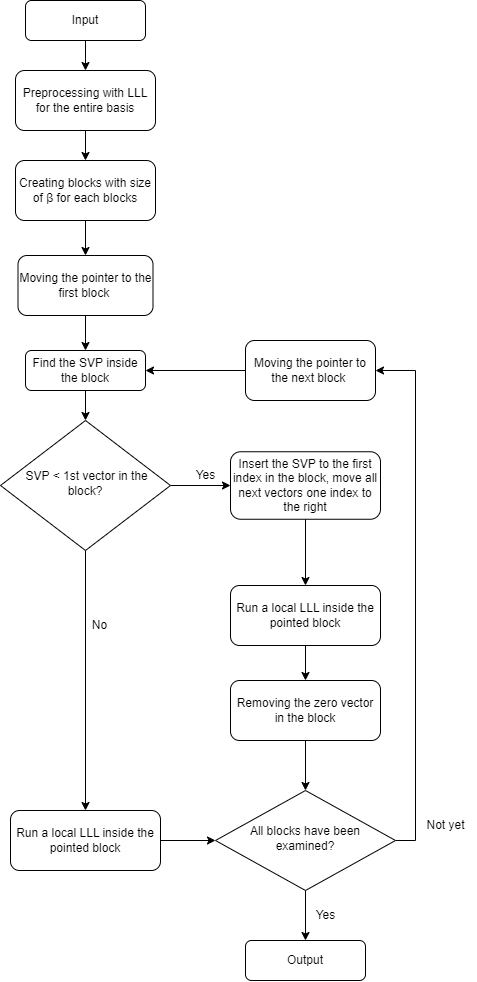

The diagram above was exported from draw.io. Its source (the exported page's mxGraphModel, read from the mxfile embedded in the PNG):
<mxGraphModel dx="1227" dy="564" grid="1" gridSize="10" guides="1" tooltips="1" connect="1" arrows="1" fold="1" page="1" pageScale="1" pageWidth="827" pageHeight="1169" math="0" shadow="0">
  <root>
    <mxCell id="WIyWlLk6GJQsqaUBKTNV-0" />
    <mxCell id="WIyWlLk6GJQsqaUBKTNV-1" parent="WIyWlLk6GJQsqaUBKTNV-0" />
    <mxCell id="VeCn5YhmFHAxRdDUgeJR-8" style="edgeStyle=orthogonalEdgeStyle;rounded=0;orthogonalLoop=1;jettySize=auto;html=1;exitX=0.5;exitY=1;exitDx=0;exitDy=0;" edge="1" parent="WIyWlLk6GJQsqaUBKTNV-1" source="WIyWlLk6GJQsqaUBKTNV-3" target="VeCn5YhmFHAxRdDUgeJR-0">
      <mxGeometry relative="1" as="geometry" />
    </mxCell>
    <mxCell id="WIyWlLk6GJQsqaUBKTNV-3" value="Input" style="rounded=1;whiteSpace=wrap;html=1;fontSize=12;glass=0;strokeWidth=1;shadow=0;" parent="WIyWlLk6GJQsqaUBKTNV-1" vertex="1">
      <mxGeometry x="320" width="120" height="40" as="geometry" />
    </mxCell>
    <mxCell id="VeCn5YhmFHAxRdDUgeJR-24" style="edgeStyle=orthogonalEdgeStyle;rounded=0;orthogonalLoop=1;jettySize=auto;html=1;exitX=1;exitY=0.5;exitDx=0;exitDy=0;entryX=1;entryY=0.5;entryDx=0;entryDy=0;" edge="1" parent="WIyWlLk6GJQsqaUBKTNV-1" source="WIyWlLk6GJQsqaUBKTNV-6" target="VeCn5YhmFHAxRdDUgeJR-7">
      <mxGeometry relative="1" as="geometry" />
    </mxCell>
    <mxCell id="VeCn5YhmFHAxRdDUgeJR-28" style="edgeStyle=orthogonalEdgeStyle;rounded=0;orthogonalLoop=1;jettySize=auto;html=1;exitX=0.5;exitY=1;exitDx=0;exitDy=0;entryX=0.5;entryY=0;entryDx=0;entryDy=0;" edge="1" parent="WIyWlLk6GJQsqaUBKTNV-1" source="WIyWlLk6GJQsqaUBKTNV-6" target="VeCn5YhmFHAxRdDUgeJR-2">
      <mxGeometry relative="1" as="geometry" />
    </mxCell>
    <mxCell id="WIyWlLk6GJQsqaUBKTNV-6" value="All blocks have been examined?" style="rhombus;whiteSpace=wrap;html=1;shadow=0;fontFamily=Helvetica;fontSize=12;align=center;strokeWidth=1;spacing=6;spacingTop=-4;" parent="WIyWlLk6GJQsqaUBKTNV-1" vertex="1">
      <mxGeometry x="510" y="790" width="180" height="100" as="geometry" />
    </mxCell>
    <mxCell id="VeCn5YhmFHAxRdDUgeJR-26" style="edgeStyle=orthogonalEdgeStyle;rounded=0;orthogonalLoop=1;jettySize=auto;html=1;exitX=0.5;exitY=1;exitDx=0;exitDy=0;entryX=0.5;entryY=0;entryDx=0;entryDy=0;" edge="1" parent="WIyWlLk6GJQsqaUBKTNV-1" source="WIyWlLk6GJQsqaUBKTNV-7" target="WIyWlLk6GJQsqaUBKTNV-11">
      <mxGeometry relative="1" as="geometry" />
    </mxCell>
    <mxCell id="WIyWlLk6GJQsqaUBKTNV-7" value="Insert the SVP to the first index in the block, move all next vectors one index to the right" style="rounded=1;whiteSpace=wrap;html=1;fontSize=12;glass=0;strokeWidth=1;shadow=0;" parent="WIyWlLk6GJQsqaUBKTNV-1" vertex="1">
      <mxGeometry x="525" y="451.25" width="150" height="67.5" as="geometry" />
    </mxCell>
    <mxCell id="VeCn5YhmFHAxRdDUgeJR-16" style="edgeStyle=orthogonalEdgeStyle;rounded=0;orthogonalLoop=1;jettySize=auto;html=1;exitX=0.5;exitY=1;exitDx=0;exitDy=0;" edge="1" parent="WIyWlLk6GJQsqaUBKTNV-1" source="WIyWlLk6GJQsqaUBKTNV-10" target="VeCn5YhmFHAxRdDUgeJR-20">
      <mxGeometry relative="1" as="geometry">
        <mxPoint x="380" y="600" as="targetPoint" />
      </mxGeometry>
    </mxCell>
    <mxCell id="VeCn5YhmFHAxRdDUgeJR-18" style="edgeStyle=orthogonalEdgeStyle;rounded=0;orthogonalLoop=1;jettySize=auto;html=1;exitX=1;exitY=0.5;exitDx=0;exitDy=0;entryX=0;entryY=0.5;entryDx=0;entryDy=0;" edge="1" parent="WIyWlLk6GJQsqaUBKTNV-1" source="WIyWlLk6GJQsqaUBKTNV-10" target="WIyWlLk6GJQsqaUBKTNV-7">
      <mxGeometry relative="1" as="geometry">
        <mxPoint x="510" y="520" as="targetPoint" />
        <Array as="points" />
      </mxGeometry>
    </mxCell>
    <mxCell id="WIyWlLk6GJQsqaUBKTNV-10" value="&amp;nbsp;SVP &amp;lt; 1st vector in the block?" style="rhombus;whiteSpace=wrap;html=1;shadow=0;fontFamily=Helvetica;fontSize=12;align=center;strokeWidth=1;spacing=6;spacingTop=-4;" parent="WIyWlLk6GJQsqaUBKTNV-1" vertex="1">
      <mxGeometry x="295" y="420" width="170" height="130" as="geometry" />
    </mxCell>
    <mxCell id="VeCn5YhmFHAxRdDUgeJR-27" style="edgeStyle=orthogonalEdgeStyle;rounded=0;orthogonalLoop=1;jettySize=auto;html=1;exitX=0.5;exitY=1;exitDx=0;exitDy=0;entryX=0.5;entryY=0;entryDx=0;entryDy=0;" edge="1" parent="WIyWlLk6GJQsqaUBKTNV-1" source="WIyWlLk6GJQsqaUBKTNV-11" target="WIyWlLk6GJQsqaUBKTNV-12">
      <mxGeometry relative="1" as="geometry" />
    </mxCell>
    <mxCell id="WIyWlLk6GJQsqaUBKTNV-11" value="Run a local LLL inside the pointed block" style="rounded=1;whiteSpace=wrap;html=1;fontSize=12;glass=0;strokeWidth=1;shadow=0;" parent="WIyWlLk6GJQsqaUBKTNV-1" vertex="1">
      <mxGeometry x="525" y="585" width="150" height="60" as="geometry" />
    </mxCell>
    <mxCell id="VeCn5YhmFHAxRdDUgeJR-23" style="edgeStyle=orthogonalEdgeStyle;rounded=0;orthogonalLoop=1;jettySize=auto;html=1;exitX=0.5;exitY=1;exitDx=0;exitDy=0;entryX=0.5;entryY=0;entryDx=0;entryDy=0;" edge="1" parent="WIyWlLk6GJQsqaUBKTNV-1" source="WIyWlLk6GJQsqaUBKTNV-12" target="WIyWlLk6GJQsqaUBKTNV-6">
      <mxGeometry relative="1" as="geometry" />
    </mxCell>
    <mxCell id="WIyWlLk6GJQsqaUBKTNV-12" value="Removing the zero vector in the block" style="rounded=1;whiteSpace=wrap;html=1;fontSize=12;glass=0;strokeWidth=1;shadow=0;" parent="WIyWlLk6GJQsqaUBKTNV-1" vertex="1">
      <mxGeometry x="525" y="680" width="150" height="60" as="geometry" />
    </mxCell>
    <mxCell id="VeCn5YhmFHAxRdDUgeJR-9" style="edgeStyle=orthogonalEdgeStyle;rounded=0;orthogonalLoop=1;jettySize=auto;html=1;exitX=0.5;exitY=1;exitDx=0;exitDy=0;entryX=0.5;entryY=0;entryDx=0;entryDy=0;" edge="1" parent="WIyWlLk6GJQsqaUBKTNV-1" source="VeCn5YhmFHAxRdDUgeJR-0" target="VeCn5YhmFHAxRdDUgeJR-1">
      <mxGeometry relative="1" as="geometry" />
    </mxCell>
    <mxCell id="VeCn5YhmFHAxRdDUgeJR-0" value="Preprocessing with LLL for the entire basis" style="rounded=1;whiteSpace=wrap;html=1;fontSize=12;glass=0;strokeWidth=1;shadow=0;" vertex="1" parent="WIyWlLk6GJQsqaUBKTNV-1">
      <mxGeometry x="310" y="70" width="140" height="60" as="geometry" />
    </mxCell>
    <mxCell id="VeCn5YhmFHAxRdDUgeJR-13" style="edgeStyle=orthogonalEdgeStyle;rounded=0;orthogonalLoop=1;jettySize=auto;html=1;exitX=0.5;exitY=1;exitDx=0;exitDy=0;" edge="1" parent="WIyWlLk6GJQsqaUBKTNV-1" source="VeCn5YhmFHAxRdDUgeJR-1" target="VeCn5YhmFHAxRdDUgeJR-12">
      <mxGeometry relative="1" as="geometry" />
    </mxCell>
    <mxCell id="VeCn5YhmFHAxRdDUgeJR-1" value="Creating blocks with size of&amp;nbsp;β for each blocks" style="rounded=1;whiteSpace=wrap;html=1;fontSize=12;glass=0;strokeWidth=1;shadow=0;" vertex="1" parent="WIyWlLk6GJQsqaUBKTNV-1">
      <mxGeometry x="310" y="160" width="140" height="60" as="geometry" />
    </mxCell>
    <mxCell id="VeCn5YhmFHAxRdDUgeJR-2" value="Output" style="rounded=1;whiteSpace=wrap;html=1;fontSize=12;glass=0;strokeWidth=1;shadow=0;" vertex="1" parent="WIyWlLk6GJQsqaUBKTNV-1">
      <mxGeometry x="540" y="940" width="120" height="40" as="geometry" />
    </mxCell>
    <mxCell id="VeCn5YhmFHAxRdDUgeJR-15" style="edgeStyle=orthogonalEdgeStyle;rounded=0;orthogonalLoop=1;jettySize=auto;html=1;exitX=0.5;exitY=1;exitDx=0;exitDy=0;entryX=0.5;entryY=0;entryDx=0;entryDy=0;" edge="1" parent="WIyWlLk6GJQsqaUBKTNV-1" source="VeCn5YhmFHAxRdDUgeJR-3" target="WIyWlLk6GJQsqaUBKTNV-10">
      <mxGeometry relative="1" as="geometry" />
    </mxCell>
    <mxCell id="VeCn5YhmFHAxRdDUgeJR-3" value="Find the SVP inside the block" style="rounded=1;whiteSpace=wrap;html=1;fontSize=12;glass=0;strokeWidth=1;shadow=0;" vertex="1" parent="WIyWlLk6GJQsqaUBKTNV-1">
      <mxGeometry x="320" y="350" width="120" height="40" as="geometry" />
    </mxCell>
    <mxCell id="VeCn5YhmFHAxRdDUgeJR-6" value="Not yet" style="text;html=1;align=center;verticalAlign=middle;resizable=0;points=[];autosize=1;strokeColor=none;fillColor=none;" vertex="1" parent="WIyWlLk6GJQsqaUBKTNV-1">
      <mxGeometry x="710" y="810" width="60" height="30" as="geometry" />
    </mxCell>
    <mxCell id="VeCn5YhmFHAxRdDUgeJR-25" style="edgeStyle=orthogonalEdgeStyle;rounded=0;orthogonalLoop=1;jettySize=auto;html=1;exitX=0;exitY=0.5;exitDx=0;exitDy=0;" edge="1" parent="WIyWlLk6GJQsqaUBKTNV-1" source="VeCn5YhmFHAxRdDUgeJR-7" target="VeCn5YhmFHAxRdDUgeJR-3">
      <mxGeometry relative="1" as="geometry" />
    </mxCell>
    <mxCell id="VeCn5YhmFHAxRdDUgeJR-7" value="Moving the pointer to the next block&amp;nbsp;" style="rounded=1;whiteSpace=wrap;html=1;fontSize=12;glass=0;strokeWidth=1;shadow=0;" vertex="1" parent="WIyWlLk6GJQsqaUBKTNV-1">
      <mxGeometry x="540" y="340" width="130" height="60" as="geometry" />
    </mxCell>
    <mxCell id="VeCn5YhmFHAxRdDUgeJR-14" style="edgeStyle=orthogonalEdgeStyle;rounded=0;orthogonalLoop=1;jettySize=auto;html=1;exitX=0.5;exitY=1;exitDx=0;exitDy=0;" edge="1" parent="WIyWlLk6GJQsqaUBKTNV-1" source="VeCn5YhmFHAxRdDUgeJR-12" target="VeCn5YhmFHAxRdDUgeJR-3">
      <mxGeometry relative="1" as="geometry" />
    </mxCell>
    <mxCell id="VeCn5YhmFHAxRdDUgeJR-12" value="Moving the pointer to the first block&amp;nbsp;" style="rounded=1;whiteSpace=wrap;html=1;fontSize=12;glass=0;strokeWidth=1;shadow=0;" vertex="1" parent="WIyWlLk6GJQsqaUBKTNV-1">
      <mxGeometry x="312.5" y="255" width="135" height="60" as="geometry" />
    </mxCell>
    <mxCell id="VeCn5YhmFHAxRdDUgeJR-17" value="No" style="text;html=1;align=center;verticalAlign=middle;resizable=0;points=[];autosize=1;strokeColor=none;fillColor=none;" vertex="1" parent="WIyWlLk6GJQsqaUBKTNV-1">
      <mxGeometry x="374" y="610" width="40" height="30" as="geometry" />
    </mxCell>
    <mxCell id="VeCn5YhmFHAxRdDUgeJR-19" value="Yes" style="text;html=1;align=center;verticalAlign=middle;resizable=0;points=[];autosize=1;strokeColor=none;fillColor=none;" vertex="1" parent="WIyWlLk6GJQsqaUBKTNV-1">
      <mxGeometry x="480" y="460" width="40" height="30" as="geometry" />
    </mxCell>
    <mxCell id="VeCn5YhmFHAxRdDUgeJR-22" style="edgeStyle=orthogonalEdgeStyle;rounded=0;orthogonalLoop=1;jettySize=auto;html=1;exitX=1;exitY=0.5;exitDx=0;exitDy=0;entryX=0;entryY=0.5;entryDx=0;entryDy=0;" edge="1" parent="WIyWlLk6GJQsqaUBKTNV-1" source="VeCn5YhmFHAxRdDUgeJR-20" target="WIyWlLk6GJQsqaUBKTNV-6">
      <mxGeometry relative="1" as="geometry" />
    </mxCell>
    <mxCell id="VeCn5YhmFHAxRdDUgeJR-20" value="Run a local LLL inside the pointed block" style="rounded=1;whiteSpace=wrap;html=1;fontSize=12;glass=0;strokeWidth=1;shadow=0;" vertex="1" parent="WIyWlLk6GJQsqaUBKTNV-1">
      <mxGeometry x="305" y="810" width="150" height="60" as="geometry" />
    </mxCell>
    <mxCell id="VeCn5YhmFHAxRdDUgeJR-29" value="Yes" style="text;html=1;align=center;verticalAlign=middle;resizable=0;points=[];autosize=1;strokeColor=none;fillColor=none;" vertex="1" parent="WIyWlLk6GJQsqaUBKTNV-1">
      <mxGeometry x="600" y="900" width="40" height="30" as="geometry" />
    </mxCell>
  </root>
</mxGraphModel>